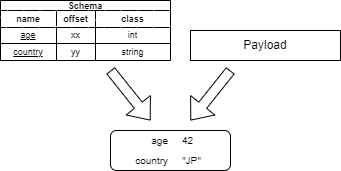

The diagram above was exported from draw.io. Its source (the exported page's mxGraphModel, read from the mxfile embedded in the PNG):
<mxGraphModel dx="398" dy="639" grid="1" gridSize="10" guides="1" tooltips="1" connect="1" arrows="1" fold="1" page="1" pageScale="1" pageWidth="827" pageHeight="1169" math="0" shadow="0">
  <root>
    <mxCell id="0" />
    <mxCell id="1" parent="0" />
    <mxCell id="80" value="" style="rounded=1;whiteSpace=wrap;html=1;fontColor=#000000;" vertex="1" parent="1">
      <mxGeometry x="240" y="690" width="120" height="40" as="geometry" />
    </mxCell>
    <mxCell id="60" value="Schema" style="shape=table;startSize=10;container=1;collapsible=0;childLayout=tableLayout;fontStyle=1;align=center;strokeWidth=1;fontSize=9;" parent="1" vertex="1">
      <mxGeometry x="130" y="560" width="170" height="60" as="geometry" />
    </mxCell>
    <mxCell id="61" value="" style="shape=tableRow;horizontal=0;startSize=0;swimlaneHead=0;swimlaneBody=0;top=0;left=0;bottom=0;right=0;collapsible=0;dropTarget=0;fillColor=none;points=[[0,0.5],[1,0.5]];portConstraint=eastwest;fontSize=9;" parent="60" vertex="1">
      <mxGeometry y="10" width="170" height="17" as="geometry" />
    </mxCell>
    <mxCell id="62" value="name" style="shape=partialRectangle;html=1;whiteSpace=wrap;connectable=0;fillColor=default;top=0;left=0;bottom=0;right=0;overflow=hidden;strokeColor=#d6b656;gradientColor=none;fillStyle=hatch;fontStyle=1;fontSize=9;" parent="61" vertex="1">
      <mxGeometry width="56" height="17" as="geometry">
        <mxRectangle width="56" height="17" as="alternateBounds" />
      </mxGeometry>
    </mxCell>
    <mxCell id="63" value="offset" style="shape=partialRectangle;html=1;whiteSpace=wrap;connectable=0;fillColor=default;top=0;left=0;bottom=0;right=0;overflow=hidden;strokeColor=#d6b656;gradientColor=none;fillStyle=hatch;fontStyle=1;fontSize=9;" parent="61" vertex="1">
      <mxGeometry x="56" width="39" height="17" as="geometry">
        <mxRectangle width="39" height="17" as="alternateBounds" />
      </mxGeometry>
    </mxCell>
    <mxCell id="64" value="class" style="shape=partialRectangle;html=1;whiteSpace=wrap;connectable=0;fillColor=default;top=0;left=0;bottom=0;right=0;overflow=hidden;strokeColor=#d6b656;gradientColor=none;fillStyle=hatch;fontStyle=1;fontSize=9;" parent="61" vertex="1">
      <mxGeometry x="95" width="75" height="17" as="geometry">
        <mxRectangle width="75" height="17" as="alternateBounds" />
      </mxGeometry>
    </mxCell>
    <mxCell id="65" value="" style="shape=tableRow;horizontal=0;startSize=0;swimlaneHead=0;swimlaneBody=0;top=0;left=0;bottom=0;right=0;collapsible=0;dropTarget=0;fillColor=none;points=[[0,0.5],[1,0.5]];portConstraint=eastwest;fontSize=9;" parent="60" vertex="1">
      <mxGeometry y="27" width="170" height="16" as="geometry" />
    </mxCell>
    <mxCell id="66" value="age" style="shape=partialRectangle;html=1;whiteSpace=wrap;connectable=0;fillColor=none;top=0;left=0;bottom=0;right=0;overflow=hidden;fontStyle=4;fontSize=9;" parent="65" vertex="1">
      <mxGeometry width="56" height="16" as="geometry">
        <mxRectangle width="56" height="16" as="alternateBounds" />
      </mxGeometry>
    </mxCell>
    <mxCell id="67" value="xx" style="shape=partialRectangle;html=1;whiteSpace=wrap;connectable=0;fillColor=none;top=0;left=0;bottom=0;right=0;overflow=hidden;fontSize=9;" parent="65" vertex="1">
      <mxGeometry x="56" width="39" height="16" as="geometry">
        <mxRectangle width="39" height="16" as="alternateBounds" />
      </mxGeometry>
    </mxCell>
    <mxCell id="68" value="int" style="shape=partialRectangle;html=1;whiteSpace=wrap;connectable=0;fillColor=none;top=0;left=0;bottom=0;right=0;overflow=hidden;fontSize=9;" parent="65" vertex="1">
      <mxGeometry x="95" width="75" height="16" as="geometry">
        <mxRectangle width="75" height="16" as="alternateBounds" />
      </mxGeometry>
    </mxCell>
    <mxCell id="69" value="" style="shape=tableRow;horizontal=0;startSize=0;swimlaneHead=0;swimlaneBody=0;top=0;left=0;bottom=0;right=0;collapsible=0;dropTarget=0;fillColor=none;points=[[0,0.5],[1,0.5]];portConstraint=eastwest;fontSize=9;" parent="60" vertex="1">
      <mxGeometry y="43" width="170" height="17" as="geometry" />
    </mxCell>
    <mxCell id="70" value="country" style="shape=partialRectangle;html=1;whiteSpace=wrap;connectable=0;fillColor=none;top=0;left=0;bottom=0;right=0;overflow=hidden;fontStyle=4;fontSize=9;" parent="69" vertex="1">
      <mxGeometry width="56" height="17" as="geometry">
        <mxRectangle width="56" height="17" as="alternateBounds" />
      </mxGeometry>
    </mxCell>
    <mxCell id="71" value="yy" style="shape=partialRectangle;html=1;whiteSpace=wrap;connectable=0;fillColor=none;top=0;left=0;bottom=0;right=0;overflow=hidden;fontSize=9;" parent="69" vertex="1">
      <mxGeometry x="56" width="39" height="17" as="geometry">
        <mxRectangle width="39" height="17" as="alternateBounds" />
      </mxGeometry>
    </mxCell>
    <mxCell id="72" value="string" style="shape=partialRectangle;html=1;whiteSpace=wrap;connectable=0;fillColor=none;top=0;left=0;bottom=0;right=0;overflow=hidden;fontSize=9;" parent="69" vertex="1">
      <mxGeometry x="95" width="75" height="17" as="geometry">
        <mxRectangle width="75" height="17" as="alternateBounds" />
      </mxGeometry>
    </mxCell>
    <mxCell id="73" value="Payload" style="rounded=0;whiteSpace=wrap;html=1;" vertex="1" parent="1">
      <mxGeometry x="320" y="590" width="150" height="30" as="geometry" />
    </mxCell>
    <mxCell id="74" value="" style="shape=flexArrow;endArrow=classic;html=1;" edge="1" parent="1">
      <mxGeometry width="50" height="50" relative="1" as="geometry">
        <mxPoint x="240" y="630" as="sourcePoint" />
        <mxPoint x="280" y="680" as="targetPoint" />
      </mxGeometry>
    </mxCell>
    <mxCell id="75" value="" style="shape=flexArrow;endArrow=classic;html=1;" edge="1" parent="1">
      <mxGeometry width="50" height="50" relative="1" as="geometry">
        <mxPoint x="360" y="630" as="sourcePoint" />
        <mxPoint x="320" y="680" as="targetPoint" />
      </mxGeometry>
    </mxCell>
    <mxCell id="76" value="age" style="text;html=1;strokeColor=none;fillColor=none;align=right;verticalAlign=middle;whiteSpace=wrap;rounded=0;fontSize=10;fontColor=#000000;" vertex="1" parent="1">
      <mxGeometry x="210" y="690" width="90" height="20" as="geometry" />
    </mxCell>
    <mxCell id="77" value="country" style="text;html=1;strokeColor=none;fillColor=none;align=right;verticalAlign=middle;whiteSpace=wrap;rounded=0;fontSize=10;fontColor=#000000;" vertex="1" parent="1">
      <mxGeometry x="210" y="710" width="90" height="20" as="geometry" />
    </mxCell>
    <mxCell id="78" value="42" style="text;html=1;strokeColor=none;fillColor=none;align=left;verticalAlign=middle;whiteSpace=wrap;rounded=0;fontSize=10;fontColor=#000000;" vertex="1" parent="1">
      <mxGeometry x="310" y="690" width="40" height="20" as="geometry" />
    </mxCell>
    <mxCell id="79" value="&quot;JP&quot;" style="text;html=1;strokeColor=none;fillColor=none;align=left;verticalAlign=middle;whiteSpace=wrap;rounded=0;fontSize=10;fontColor=#000000;" vertex="1" parent="1">
      <mxGeometry x="310" y="710" width="40" height="20" as="geometry" />
    </mxCell>
  </root>
</mxGraphModel>